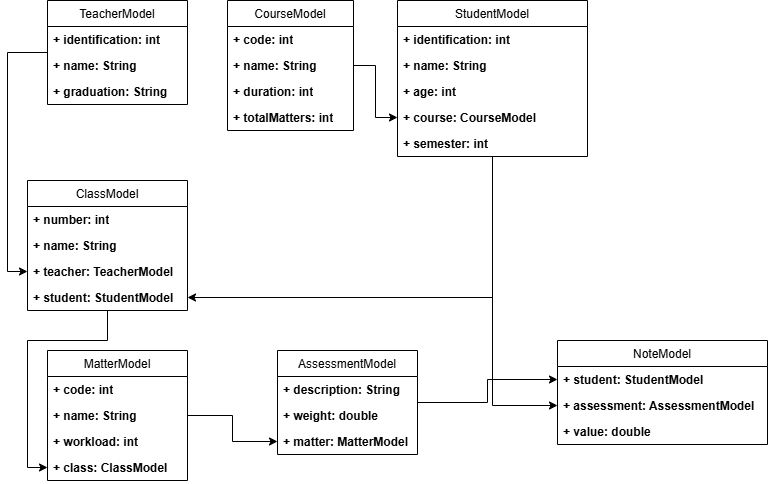

The diagram above was exported from draw.io. Its source (the exported page's mxGraphModel, read from the mxfile embedded in the PNG):
<mxGraphModel dx="1857" dy="562" grid="0" gridSize="10" guides="1" tooltips="1" connect="1" arrows="1" fold="1" page="1" pageScale="1" pageWidth="827" pageHeight="1169" background="#ffffff" math="0" shadow="0">
  <root>
    <mxCell id="0" />
    <mxCell id="1" parent="0" />
    <mxCell id="dKMg0PfeeoqbgbxFQwbr-63" edge="1" parent="1" source="dKMg0PfeeoqbgbxFQwbr-12" style="edgeStyle=orthogonalEdgeStyle;rounded=0;orthogonalLoop=1;jettySize=auto;html=1;entryX=0;entryY=0.5;entryDx=0;entryDy=0;fontFamily=Helvetica;fontSize=12;fontColor=default;fontStyle=1;horizontal=1;" target="dKMg0PfeeoqbgbxFQwbr-34">
      <mxGeometry relative="1" as="geometry" />
    </mxCell>
    <mxCell id="dKMg0PfeeoqbgbxFQwbr-12" parent="1" style="swimlane;fontStyle=0;childLayout=stackLayout;horizontal=1;startSize=26;fillColor=none;horizontalStack=0;resizeParent=1;resizeParentMax=0;resizeLast=0;collapsible=1;marginBottom=0;whiteSpace=wrap;html=1;strokeColor=default;align=center;verticalAlign=top;fontFamily=Helvetica;fontSize=12;fontColor=default;" value="CourseModel" vertex="1">
      <mxGeometry height="130" width="126" x="80" y="20" as="geometry" />
    </mxCell>
    <mxCell id="dKMg0PfeeoqbgbxFQwbr-13" parent="dKMg0PfeeoqbgbxFQwbr-12" style="text;strokeColor=none;fillColor=none;align=left;verticalAlign=top;spacingLeft=4;spacingRight=4;overflow=hidden;rotatable=0;points=[[0,0.5],[1,0.5]];portConstraint=eastwest;whiteSpace=wrap;html=1;fontFamily=Helvetica;fontSize=12;fontColor=default;fontStyle=1;horizontal=1;" value="+ code: int" vertex="1">
      <mxGeometry height="26" width="126" y="26" as="geometry" />
    </mxCell>
    <mxCell id="dKMg0PfeeoqbgbxFQwbr-14" parent="dKMg0PfeeoqbgbxFQwbr-12" style="text;strokeColor=none;fillColor=none;align=left;verticalAlign=top;spacingLeft=4;spacingRight=4;overflow=hidden;rotatable=0;points=[[0,0.5],[1,0.5]];portConstraint=eastwest;whiteSpace=wrap;html=1;fontFamily=Helvetica;fontSize=12;fontColor=default;fontStyle=1;horizontal=1;" value="+ name: String" vertex="1">
      <mxGeometry height="26" width="126" y="52" as="geometry" />
    </mxCell>
    <mxCell id="dKMg0PfeeoqbgbxFQwbr-15" parent="dKMg0PfeeoqbgbxFQwbr-12" style="text;strokeColor=none;fillColor=none;align=left;verticalAlign=top;spacingLeft=4;spacingRight=4;overflow=hidden;rotatable=0;points=[[0,0.5],[1,0.5]];portConstraint=eastwest;whiteSpace=wrap;html=1;fontFamily=Helvetica;fontSize=12;fontColor=default;fontStyle=1;horizontal=1;" value="+ duration: int" vertex="1">
      <mxGeometry height="26" width="126" y="78" as="geometry" />
    </mxCell>
    <mxCell id="dKMg0PfeeoqbgbxFQwbr-49" parent="dKMg0PfeeoqbgbxFQwbr-12" style="text;strokeColor=none;fillColor=none;align=left;verticalAlign=top;spacingLeft=4;spacingRight=4;overflow=hidden;rotatable=0;points=[[0,0.5],[1,0.5]];portConstraint=eastwest;whiteSpace=wrap;html=1;fontFamily=Helvetica;fontSize=12;fontColor=default;fontStyle=1;horizontal=1;" value="+ totalMatters: int" vertex="1">
      <mxGeometry height="26" width="126" y="104" as="geometry" />
    </mxCell>
    <mxCell id="dKMg0PfeeoqbgbxFQwbr-59" edge="1" parent="1" source="dKMg0PfeeoqbgbxFQwbr-20" style="edgeStyle=orthogonalEdgeStyle;rounded=0;orthogonalLoop=1;jettySize=auto;html=1;entryX=0;entryY=0.5;entryDx=0;entryDy=0;fontFamily=Helvetica;fontSize=12;fontColor=default;fontStyle=1;horizontal=1;" target="dKMg0PfeeoqbgbxFQwbr-27">
      <mxGeometry relative="1" as="geometry">
        <Array as="points">
          <mxPoint x="-140" y="72" />
          <mxPoint x="-140" y="291" />
        </Array>
      </mxGeometry>
    </mxCell>
    <mxCell id="dKMg0PfeeoqbgbxFQwbr-20" parent="1" style="swimlane;fontStyle=0;childLayout=stackLayout;horizontal=1;startSize=26;fillColor=none;horizontalStack=0;resizeParent=1;resizeParentMax=0;resizeLast=0;collapsible=1;marginBottom=0;whiteSpace=wrap;html=1;strokeColor=default;align=center;verticalAlign=top;fontFamily=Helvetica;fontSize=12;fontColor=default;" value="TeacherModel" vertex="1">
      <mxGeometry height="104" width="140" x="-100" y="20" as="geometry" />
    </mxCell>
    <mxCell id="dKMg0PfeeoqbgbxFQwbr-21" parent="dKMg0PfeeoqbgbxFQwbr-20" style="text;strokeColor=none;fillColor=none;align=left;verticalAlign=top;spacingLeft=4;spacingRight=4;overflow=hidden;rotatable=0;points=[[0,0.5],[1,0.5]];portConstraint=eastwest;whiteSpace=wrap;html=1;fontFamily=Helvetica;fontSize=12;fontColor=default;fontStyle=1;horizontal=1;" value="+ identification: int" vertex="1">
      <mxGeometry height="26" width="140" y="26" as="geometry" />
    </mxCell>
    <mxCell id="dKMg0PfeeoqbgbxFQwbr-22" parent="dKMg0PfeeoqbgbxFQwbr-20" style="text;strokeColor=none;fillColor=none;align=left;verticalAlign=top;spacingLeft=4;spacingRight=4;overflow=hidden;rotatable=0;points=[[0,0.5],[1,0.5]];portConstraint=eastwest;whiteSpace=wrap;html=1;fontFamily=Helvetica;fontSize=12;fontColor=default;fontStyle=1;horizontal=1;" value="+ name: String" vertex="1">
      <mxGeometry height="26" width="140" y="52" as="geometry" />
    </mxCell>
    <mxCell id="dKMg0PfeeoqbgbxFQwbr-23" parent="dKMg0PfeeoqbgbxFQwbr-20" style="text;strokeColor=none;fillColor=none;align=left;verticalAlign=top;spacingLeft=4;spacingRight=4;overflow=hidden;rotatable=0;points=[[0,0.5],[1,0.5]];portConstraint=eastwest;whiteSpace=wrap;html=1;fontFamily=Helvetica;fontSize=12;fontColor=default;fontStyle=1;horizontal=1;" value="+ graduation: String" vertex="1">
      <mxGeometry height="26" width="140" y="78" as="geometry" />
    </mxCell>
    <mxCell id="dKMg0PfeeoqbgbxFQwbr-65" edge="1" parent="1" source="dKMg0PfeeoqbgbxFQwbr-24" style="edgeStyle=orthogonalEdgeStyle;rounded=0;orthogonalLoop=1;jettySize=auto;html=1;entryX=0;entryY=0.5;entryDx=0;entryDy=0;fontFamily=Helvetica;fontSize=12;fontColor=default;fontStyle=1;horizontal=1;" target="dKMg0PfeeoqbgbxFQwbr-40">
      <mxGeometry relative="1" as="geometry">
        <Array as="points">
          <mxPoint x="-40" y="360" />
          <mxPoint x="-120" y="360" />
          <mxPoint x="-120" y="487" />
        </Array>
      </mxGeometry>
    </mxCell>
    <mxCell id="dKMg0PfeeoqbgbxFQwbr-24" parent="1" style="swimlane;fontStyle=0;childLayout=stackLayout;horizontal=1;startSize=26;fillColor=none;horizontalStack=0;resizeParent=1;resizeParentMax=0;resizeLast=0;collapsible=1;marginBottom=0;whiteSpace=wrap;html=1;strokeColor=default;align=center;verticalAlign=top;fontFamily=Helvetica;fontSize=12;fontColor=default;" value="ClassModel" vertex="1">
      <mxGeometry height="130" width="160" x="-120" y="200" as="geometry" />
    </mxCell>
    <mxCell id="dKMg0PfeeoqbgbxFQwbr-25" parent="dKMg0PfeeoqbgbxFQwbr-24" style="text;strokeColor=none;fillColor=none;align=left;verticalAlign=top;spacingLeft=4;spacingRight=4;overflow=hidden;rotatable=0;points=[[0,0.5],[1,0.5]];portConstraint=eastwest;whiteSpace=wrap;html=1;fontFamily=Helvetica;fontSize=12;fontColor=default;fontStyle=1;horizontal=1;" value="+ number: int" vertex="1">
      <mxGeometry height="26" width="160" y="26" as="geometry" />
    </mxCell>
    <mxCell id="dKMg0PfeeoqbgbxFQwbr-26" parent="dKMg0PfeeoqbgbxFQwbr-24" style="text;strokeColor=none;fillColor=none;align=left;verticalAlign=top;spacingLeft=4;spacingRight=4;overflow=hidden;rotatable=0;points=[[0,0.5],[1,0.5]];portConstraint=eastwest;whiteSpace=wrap;html=1;fontFamily=Helvetica;fontSize=12;fontColor=default;fontStyle=1;horizontal=1;" value="+ name: String" vertex="1">
      <mxGeometry height="26" width="160" y="52" as="geometry" />
    </mxCell>
    <mxCell id="dKMg0PfeeoqbgbxFQwbr-27" parent="dKMg0PfeeoqbgbxFQwbr-24" style="text;strokeColor=none;fillColor=none;align=left;verticalAlign=top;spacingLeft=4;spacingRight=4;overflow=hidden;rotatable=0;points=[[0,0.5],[1,0.5]];portConstraint=eastwest;whiteSpace=wrap;html=1;fontFamily=Helvetica;fontSize=12;fontColor=default;fontStyle=1;horizontal=1;" value="+ teacher: TeacherModel" vertex="1">
      <mxGeometry height="26" width="160" y="78" as="geometry" />
    </mxCell>
    <mxCell id="dKMg0PfeeoqbgbxFQwbr-33" parent="dKMg0PfeeoqbgbxFQwbr-24" style="text;strokeColor=none;fillColor=none;align=left;verticalAlign=top;spacingLeft=4;spacingRight=4;overflow=hidden;rotatable=0;points=[[0,0.5],[1,0.5]];portConstraint=eastwest;whiteSpace=wrap;html=1;fontFamily=Helvetica;fontSize=12;fontColor=default;fontStyle=1;horizontal=1;" value="+ student: StudentModel" vertex="1">
      <mxGeometry height="26" width="160" y="104" as="geometry" />
    </mxCell>
    <mxCell id="dKMg0PfeeoqbgbxFQwbr-64" edge="1" parent="1" source="dKMg0PfeeoqbgbxFQwbr-28" style="edgeStyle=orthogonalEdgeStyle;rounded=0;orthogonalLoop=1;jettySize=auto;html=1;entryX=1;entryY=0.5;entryDx=0;entryDy=0;fontFamily=Helvetica;fontSize=12;fontColor=default;fontStyle=1;horizontal=1;" target="dKMg0PfeeoqbgbxFQwbr-33">
      <mxGeometry relative="1" as="geometry" />
    </mxCell>
    <mxCell id="dKMg0PfeeoqbgbxFQwbr-68" edge="1" parent="1" source="dKMg0PfeeoqbgbxFQwbr-28" style="edgeStyle=orthogonalEdgeStyle;rounded=0;orthogonalLoop=1;jettySize=auto;html=1;entryX=0;entryY=0.5;entryDx=0;entryDy=0;fontFamily=Helvetica;fontSize=12;fontColor=default;fontStyle=1;horizontal=1;" target="dKMg0PfeeoqbgbxFQwbr-47">
      <mxGeometry relative="1" as="geometry" />
    </mxCell>
    <mxCell id="dKMg0PfeeoqbgbxFQwbr-28" parent="1" style="swimlane;fontStyle=0;childLayout=stackLayout;horizontal=1;startSize=26;fillColor=none;horizontalStack=0;resizeParent=1;resizeParentMax=0;resizeLast=0;collapsible=1;marginBottom=0;whiteSpace=wrap;html=1;strokeColor=default;align=center;verticalAlign=top;fontFamily=Helvetica;fontSize=12;fontColor=default;" value="StudentModel" vertex="1">
      <mxGeometry height="156" width="190" x="250" y="20" as="geometry" />
    </mxCell>
    <mxCell id="dKMg0PfeeoqbgbxFQwbr-29" parent="dKMg0PfeeoqbgbxFQwbr-28" style="text;strokeColor=none;fillColor=none;align=left;verticalAlign=top;spacingLeft=4;spacingRight=4;overflow=hidden;rotatable=0;points=[[0,0.5],[1,0.5]];portConstraint=eastwest;whiteSpace=wrap;html=1;fontFamily=Helvetica;fontSize=12;fontColor=default;fontStyle=1;horizontal=1;" value="+ identification: int" vertex="1">
      <mxGeometry height="26" width="190" y="26" as="geometry" />
    </mxCell>
    <mxCell id="dKMg0PfeeoqbgbxFQwbr-30" parent="dKMg0PfeeoqbgbxFQwbr-28" style="text;strokeColor=none;fillColor=none;align=left;verticalAlign=top;spacingLeft=4;spacingRight=4;overflow=hidden;rotatable=0;points=[[0,0.5],[1,0.5]];portConstraint=eastwest;whiteSpace=wrap;html=1;fontFamily=Helvetica;fontSize=12;fontColor=default;fontStyle=1;horizontal=1;" value="+ name: String" vertex="1">
      <mxGeometry height="26" width="190" y="52" as="geometry" />
    </mxCell>
    <mxCell id="dKMg0PfeeoqbgbxFQwbr-31" parent="dKMg0PfeeoqbgbxFQwbr-28" style="text;strokeColor=none;fillColor=none;align=left;verticalAlign=top;spacingLeft=4;spacingRight=4;overflow=hidden;rotatable=0;points=[[0,0.5],[1,0.5]];portConstraint=eastwest;whiteSpace=wrap;html=1;fontFamily=Helvetica;fontSize=12;fontColor=default;fontStyle=1;horizontal=1;" value="+ age: int" vertex="1">
      <mxGeometry height="26" width="190" y="78" as="geometry" />
    </mxCell>
    <mxCell id="dKMg0PfeeoqbgbxFQwbr-34" parent="dKMg0PfeeoqbgbxFQwbr-28" style="text;strokeColor=none;fillColor=none;align=left;verticalAlign=top;spacingLeft=4;spacingRight=4;overflow=hidden;rotatable=0;points=[[0,0.5],[1,0.5]];portConstraint=eastwest;whiteSpace=wrap;html=1;fontFamily=Helvetica;fontSize=12;fontColor=default;fontStyle=1;horizontal=1;" value="+ course: CourseModel" vertex="1">
      <mxGeometry height="26" width="190" y="104" as="geometry" />
    </mxCell>
    <mxCell id="dKMg0PfeeoqbgbxFQwbr-35" parent="dKMg0PfeeoqbgbxFQwbr-28" style="text;strokeColor=none;fillColor=none;align=left;verticalAlign=top;spacingLeft=4;spacingRight=4;overflow=hidden;rotatable=0;points=[[0,0.5],[1,0.5]];portConstraint=eastwest;whiteSpace=wrap;html=1;fontFamily=Helvetica;fontSize=12;fontColor=default;fontStyle=1;horizontal=1;" value="+ semester: int" vertex="1">
      <mxGeometry height="26" width="190" y="130" as="geometry" />
    </mxCell>
    <mxCell id="dKMg0PfeeoqbgbxFQwbr-66" edge="1" parent="1" source="dKMg0PfeeoqbgbxFQwbr-36" style="edgeStyle=orthogonalEdgeStyle;rounded=0;orthogonalLoop=1;jettySize=auto;html=1;entryX=0;entryY=0.5;entryDx=0;entryDy=0;fontFamily=Helvetica;fontSize=12;fontColor=default;fontStyle=1;horizontal=1;" target="dKMg0PfeeoqbgbxFQwbr-44">
      <mxGeometry relative="1" as="geometry" />
    </mxCell>
    <mxCell id="dKMg0PfeeoqbgbxFQwbr-36" parent="1" style="swimlane;fontStyle=0;childLayout=stackLayout;horizontal=1;startSize=26;fillColor=none;horizontalStack=0;resizeParent=1;resizeParentMax=0;resizeLast=0;collapsible=1;marginBottom=0;whiteSpace=wrap;html=1;strokeColor=default;align=center;verticalAlign=top;fontFamily=Helvetica;fontSize=12;fontColor=default;" value="MatterModel" vertex="1">
      <mxGeometry height="130" width="140" x="-100" y="370" as="geometry" />
    </mxCell>
    <mxCell id="dKMg0PfeeoqbgbxFQwbr-37" parent="dKMg0PfeeoqbgbxFQwbr-36" style="text;strokeColor=none;fillColor=none;align=left;verticalAlign=top;spacingLeft=4;spacingRight=4;overflow=hidden;rotatable=0;points=[[0,0.5],[1,0.5]];portConstraint=eastwest;whiteSpace=wrap;html=1;fontFamily=Helvetica;fontSize=12;fontColor=default;fontStyle=1;horizontal=1;" value="+ code: int" vertex="1">
      <mxGeometry height="26" width="140" y="26" as="geometry" />
    </mxCell>
    <mxCell id="dKMg0PfeeoqbgbxFQwbr-38" parent="dKMg0PfeeoqbgbxFQwbr-36" style="text;strokeColor=none;fillColor=none;align=left;verticalAlign=top;spacingLeft=4;spacingRight=4;overflow=hidden;rotatable=0;points=[[0,0.5],[1,0.5]];portConstraint=eastwest;whiteSpace=wrap;html=1;fontFamily=Helvetica;fontSize=12;fontColor=default;fontStyle=1;horizontal=1;" value="+ name: String" vertex="1">
      <mxGeometry height="26" width="140" y="52" as="geometry" />
    </mxCell>
    <mxCell id="dKMg0PfeeoqbgbxFQwbr-39" parent="dKMg0PfeeoqbgbxFQwbr-36" style="text;strokeColor=none;fillColor=none;align=left;verticalAlign=top;spacingLeft=4;spacingRight=4;overflow=hidden;rotatable=0;points=[[0,0.5],[1,0.5]];portConstraint=eastwest;whiteSpace=wrap;html=1;fontFamily=Helvetica;fontSize=12;fontColor=default;fontStyle=1;horizontal=1;" value="+ workload: int" vertex="1">
      <mxGeometry height="26" width="140" y="78" as="geometry" />
    </mxCell>
    <mxCell id="dKMg0PfeeoqbgbxFQwbr-40" parent="dKMg0PfeeoqbgbxFQwbr-36" style="text;strokeColor=none;fillColor=none;align=left;verticalAlign=top;spacingLeft=4;spacingRight=4;overflow=hidden;rotatable=0;points=[[0,0.5],[1,0.5]];portConstraint=eastwest;whiteSpace=wrap;html=1;fontFamily=Helvetica;fontSize=12;fontColor=default;fontStyle=1;horizontal=1;" value="+ class: ClassModel" vertex="1">
      <mxGeometry height="26" width="140" y="104" as="geometry" />
    </mxCell>
    <mxCell id="dKMg0PfeeoqbgbxFQwbr-70" edge="1" parent="1" source="dKMg0PfeeoqbgbxFQwbr-41" style="edgeStyle=orthogonalEdgeStyle;rounded=0;orthogonalLoop=1;jettySize=auto;html=1;entryX=0;entryY=0.5;entryDx=0;entryDy=0;fontFamily=Helvetica;fontSize=12;fontColor=default;fontStyle=1;horizontal=1;" target="dKMg0PfeeoqbgbxFQwbr-46">
      <mxGeometry relative="1" as="geometry" />
    </mxCell>
    <mxCell id="dKMg0PfeeoqbgbxFQwbr-41" parent="1" style="swimlane;fontStyle=0;childLayout=stackLayout;horizontal=1;startSize=26;fillColor=none;horizontalStack=0;resizeParent=1;resizeParentMax=0;resizeLast=0;collapsible=1;marginBottom=0;whiteSpace=wrap;html=1;strokeColor=default;align=center;verticalAlign=top;fontFamily=Helvetica;fontSize=12;fontColor=default;" value="Assessment&lt;span style=&quot;background-color: transparent; color: light-dark(rgb(0, 0, 0), rgb(255, 255, 255));&quot;&gt;Model&lt;/span&gt;" vertex="1">
      <mxGeometry height="104" width="140" x="130" y="370" as="geometry" />
    </mxCell>
    <mxCell id="dKMg0PfeeoqbgbxFQwbr-42" parent="dKMg0PfeeoqbgbxFQwbr-41" style="text;strokeColor=none;fillColor=none;align=left;verticalAlign=top;spacingLeft=4;spacingRight=4;overflow=hidden;rotatable=0;points=[[0,0.5],[1,0.5]];portConstraint=eastwest;whiteSpace=wrap;html=1;fontFamily=Helvetica;fontSize=12;fontColor=default;fontStyle=1;horizontal=1;" value="+ description: String" vertex="1">
      <mxGeometry height="26" width="140" y="26" as="geometry" />
    </mxCell>
    <mxCell id="dKMg0PfeeoqbgbxFQwbr-43" parent="dKMg0PfeeoqbgbxFQwbr-41" style="text;strokeColor=none;fillColor=none;align=left;verticalAlign=top;spacingLeft=4;spacingRight=4;overflow=hidden;rotatable=0;points=[[0,0.5],[1,0.5]];portConstraint=eastwest;whiteSpace=wrap;html=1;fontFamily=Helvetica;fontSize=12;fontColor=default;fontStyle=1;horizontal=1;" value="+ weight: double" vertex="1">
      <mxGeometry height="26" width="140" y="52" as="geometry" />
    </mxCell>
    <mxCell id="dKMg0PfeeoqbgbxFQwbr-44" parent="dKMg0PfeeoqbgbxFQwbr-41" style="text;strokeColor=none;fillColor=none;align=left;verticalAlign=top;spacingLeft=4;spacingRight=4;overflow=hidden;rotatable=0;points=[[0,0.5],[1,0.5]];portConstraint=eastwest;whiteSpace=wrap;html=1;fontFamily=Helvetica;fontSize=12;fontColor=default;fontStyle=1;horizontal=1;" value="+ matter: MatterModel" vertex="1">
      <mxGeometry height="26" width="140" y="78" as="geometry" />
    </mxCell>
    <mxCell id="dKMg0PfeeoqbgbxFQwbr-45" parent="1" style="swimlane;fontStyle=0;childLayout=stackLayout;horizontal=1;startSize=26;fillColor=none;horizontalStack=0;resizeParent=1;resizeParentMax=0;resizeLast=0;collapsible=1;marginBottom=0;whiteSpace=wrap;html=1;strokeColor=default;align=center;verticalAlign=top;fontFamily=Helvetica;fontSize=12;fontColor=default;" value="NoteModel" vertex="1">
      <mxGeometry height="104" width="210" x="410" y="360" as="geometry" />
    </mxCell>
    <mxCell id="dKMg0PfeeoqbgbxFQwbr-46" parent="dKMg0PfeeoqbgbxFQwbr-45" style="text;strokeColor=none;fillColor=none;align=left;verticalAlign=top;spacingLeft=4;spacingRight=4;overflow=hidden;rotatable=0;points=[[0,0.5],[1,0.5]];portConstraint=eastwest;whiteSpace=wrap;html=1;fontFamily=Helvetica;fontSize=12;fontColor=default;fontStyle=1;horizontal=1;" value="+ student: StudentModel" vertex="1">
      <mxGeometry height="26" width="210" y="26" as="geometry" />
    </mxCell>
    <mxCell id="dKMg0PfeeoqbgbxFQwbr-47" parent="dKMg0PfeeoqbgbxFQwbr-45" style="text;strokeColor=none;fillColor=none;align=left;verticalAlign=top;spacingLeft=4;spacingRight=4;overflow=hidden;rotatable=0;points=[[0,0.5],[1,0.5]];portConstraint=eastwest;whiteSpace=wrap;html=1;fontFamily=Helvetica;fontSize=12;fontColor=default;fontStyle=1;horizontal=1;" value="+ assessment: AssessmentModel" vertex="1">
      <mxGeometry height="26" width="210" y="52" as="geometry" />
    </mxCell>
    <mxCell id="dKMg0PfeeoqbgbxFQwbr-48" parent="dKMg0PfeeoqbgbxFQwbr-45" style="text;strokeColor=none;fillColor=none;align=left;verticalAlign=top;spacingLeft=4;spacingRight=4;overflow=hidden;rotatable=0;points=[[0,0.5],[1,0.5]];portConstraint=eastwest;whiteSpace=wrap;html=1;fontFamily=Helvetica;fontSize=12;fontColor=default;fontStyle=1;horizontal=1;" value="+ value: double" vertex="1">
      <mxGeometry height="26" width="210" y="78" as="geometry" />
    </mxCell>
  </root>
</mxGraphModel>